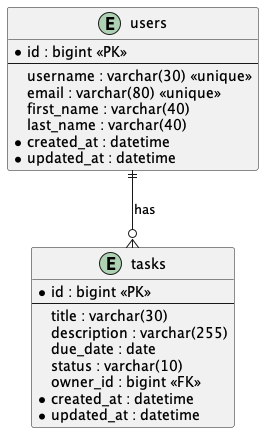

The diagram above was rendered by PlantUML. Its source (embedded in the PNG):
@startuml
!define table(x) class x << (T,#FFAAAA) >>
!define primary_key(x) <u>x</u>
!define foreign_key(x) #x#

entity "users" as users {
  *id : bigint <<PK>>
  --
  username : varchar(30) <<unique>>
  email : varchar(80) <<unique>>
  first_name : varchar(40)
  last_name : varchar(40)
  *created_at : datetime
  *updated_at : datetime
}

entity "tasks" as tasks {
  *id : bigint <<PK>>
  --
  title : varchar(30)
  description : varchar(255)
  due_date : date
  status : varchar(10)
  owner_id : bigint <<FK>>
  *created_at : datetime
  *updated_at : datetime
}

users ||--o{ tasks : "has"
@enduml